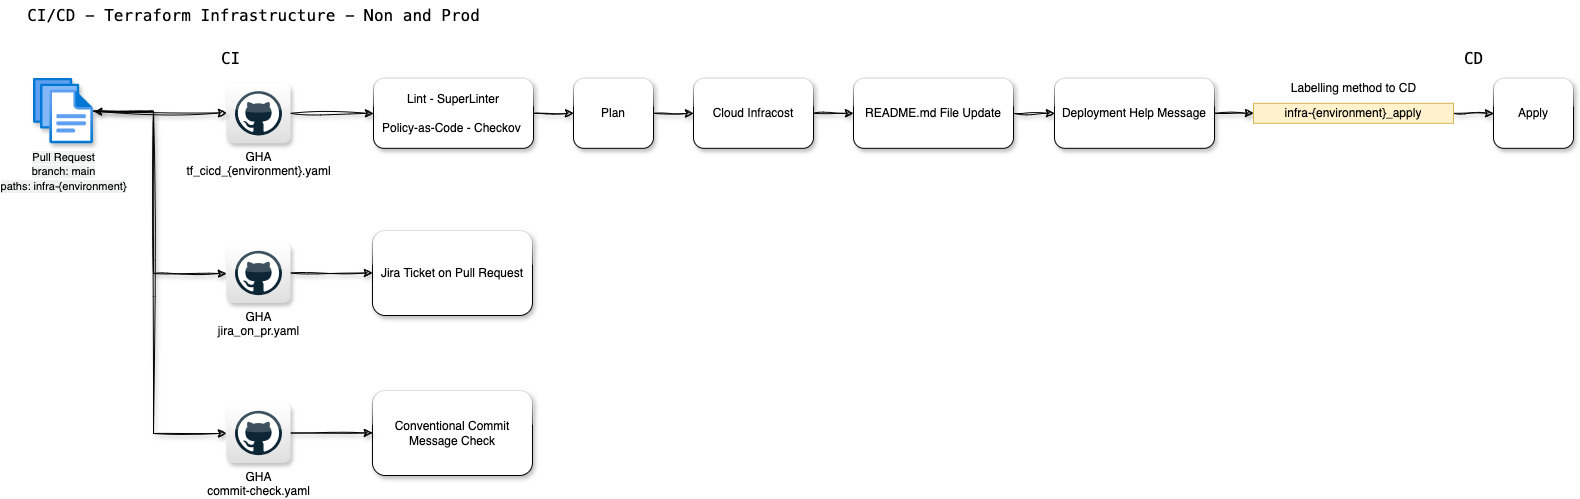

The diagram above was exported from draw.io. Its source (the exported page's mxGraphModel, read from the mxfile embedded in the PNG):
<mxGraphModel dx="1551" dy="800" grid="1" gridSize="10" guides="1" tooltips="1" connect="1" arrows="1" fold="1" page="1" pageScale="1" pageWidth="827" pageHeight="1169" math="0" shadow="0">
  <root>
    <mxCell id="0" />
    <mxCell id="1" parent="0" />
    <mxCell id="3PkbmrK094pr91opABPB-93" style="rounded=0;orthogonalLoop=1;jettySize=auto;html=1;entryX=0;entryY=0.5;entryDx=0;entryDy=0;shadow=1;sketch=1;curveFitting=1;jiggle=2;" parent="1" source="3PkbmrK094pr91opABPB-4" target="3PkbmrK094pr91opABPB-92" edge="1">
      <mxGeometry relative="1" as="geometry" />
    </mxCell>
    <mxCell id="3PkbmrK094pr91opABPB-4" value="Lint - SuperLinter&lt;div&gt;&lt;br&gt;&lt;/div&gt;&lt;div&gt;Policy-as-Code - Checkov&amp;nbsp;&lt;/div&gt;" style="rounded=1;whiteSpace=wrap;html=1;shadow=1;glass=1;" parent="1" vertex="1">
      <mxGeometry x="400" y="807.82" width="160" height="70" as="geometry" />
    </mxCell>
    <mxCell id="3PkbmrK094pr91opABPB-86" value="&lt;span style=&quot;font-family: &amp;quot;MesloLGS NF&amp;quot;, Monaco, &amp;quot;Courier New&amp;quot;, monospace, Menlo, Monaco, &amp;quot;Courier New&amp;quot;, monospace; font-size: 16px;&quot;&gt;CI/CD - Terraform Infrastructure - Non and Prod&lt;/span&gt;" style="text;html=1;align=center;verticalAlign=middle;resizable=0;points=[];autosize=1;strokeColor=none;fillColor=none;" parent="1" vertex="1">
      <mxGeometry x="40" y="730" width="480" height="30" as="geometry" />
    </mxCell>
    <mxCell id="3PkbmrK094pr91opABPB-90" style="rounded=0;orthogonalLoop=1;jettySize=auto;html=1;entryX=0;entryY=0.5;entryDx=0;entryDy=0;sketch=1;curveFitting=1;jiggle=2;shadow=1;" parent="1" source="3PkbmrK094pr91opABPB-87" target="3PkbmrK094pr91opABPB-4" edge="1">
      <mxGeometry relative="1" as="geometry" />
    </mxCell>
    <mxCell id="3PkbmrK094pr91opABPB-87" value="GHA&lt;br&gt;tf_cicd_{environment}.yaml" style="dashed=0;outlineConnect=0;html=1;align=center;labelPosition=center;verticalLabelPosition=bottom;verticalAlign=top;shape=mxgraph.webicons.github;gradientColor=#DFDEDE;aspect=fixed;shadow=1;" parent="1" vertex="1">
      <mxGeometry x="252.97" y="812.8199999999999" width="64.06" height="60" as="geometry" />
    </mxCell>
    <mxCell id="3PkbmrK094pr91opABPB-89" style="rounded=0;orthogonalLoop=1;jettySize=auto;html=1;startArrow=classic;startFill=1;sketch=1;curveFitting=1;jiggle=2;shadow=1;" parent="1" source="3PkbmrK094pr91opABPB-88" target="3PkbmrK094pr91opABPB-87" edge="1">
      <mxGeometry relative="1" as="geometry" />
    </mxCell>
    <mxCell id="BvMCWaTnpbiaOZuSAGn3-11" style="edgeStyle=orthogonalEdgeStyle;rounded=0;orthogonalLoop=1;jettySize=auto;html=1;sketch=1;curveFitting=1;jiggle=2;shadow=1;" edge="1" parent="1" source="3PkbmrK094pr91opABPB-88" target="BvMCWaTnpbiaOZuSAGn3-3">
      <mxGeometry relative="1" as="geometry">
        <Array as="points">
          <mxPoint x="180" y="841" />
          <mxPoint x="180" y="1003" />
        </Array>
      </mxGeometry>
    </mxCell>
    <mxCell id="BvMCWaTnpbiaOZuSAGn3-12" style="edgeStyle=orthogonalEdgeStyle;rounded=0;orthogonalLoop=1;jettySize=auto;html=1;sketch=1;curveFitting=1;jiggle=2;shadow=1;" edge="1" parent="1" source="3PkbmrK094pr91opABPB-88" target="BvMCWaTnpbiaOZuSAGn3-6">
      <mxGeometry relative="1" as="geometry">
        <Array as="points">
          <mxPoint x="180" y="841" />
          <mxPoint x="180" y="1163" />
        </Array>
      </mxGeometry>
    </mxCell>
    <mxCell id="3PkbmrK094pr91opABPB-88" value="&lt;div style=&quot;&quot;&gt;&lt;span style=&quot;font-size: 11px; background-color: rgb(240, 242, 242);&quot;&gt;Pull Request&lt;br&gt;branch: main&lt;/span&gt;&lt;/div&gt;&lt;div style=&quot;&quot;&gt;&lt;span style=&quot;font-size: 11px; background-color: rgb(240, 242, 242);&quot;&gt;paths: infra-{environment}&lt;/span&gt;&lt;/div&gt;" style="image;aspect=fixed;html=1;points=[];align=center;fontSize=12;image=img/lib/azure2/general/Files.svg;shadow=1;" parent="1" vertex="1">
      <mxGeometry x="60" y="807.82" width="60" height="65.63" as="geometry" />
    </mxCell>
    <mxCell id="3PkbmrK094pr91opABPB-91" value="&lt;span style=&quot;font-family: &amp;quot;MesloLGS NF&amp;quot;, Monaco, &amp;quot;Courier New&amp;quot;, monospace, Menlo, Monaco, &amp;quot;Courier New&amp;quot;, monospace; font-size: 16px;&quot;&gt;CI&lt;/span&gt;" style="text;html=1;align=center;verticalAlign=middle;resizable=0;points=[];autosize=1;strokeColor=none;fillColor=none;" parent="1" vertex="1">
      <mxGeometry x="237.03" y="772.8199999999999" width="40" height="30" as="geometry" />
    </mxCell>
    <mxCell id="3PkbmrK094pr91opABPB-97" value="" style="rounded=0;orthogonalLoop=1;jettySize=auto;html=1;shadow=1;sketch=1;curveFitting=1;jiggle=2;" parent="1" source="3PkbmrK094pr91opABPB-92" target="3PkbmrK094pr91opABPB-94" edge="1">
      <mxGeometry relative="1" as="geometry" />
    </mxCell>
    <mxCell id="3PkbmrK094pr91opABPB-92" value="Plan" style="rounded=1;whiteSpace=wrap;html=1;shadow=1;glass=1;" parent="1" vertex="1">
      <mxGeometry x="600" y="807.82" width="80" height="70" as="geometry" />
    </mxCell>
    <mxCell id="3PkbmrK094pr91opABPB-98" value="" style="rounded=0;orthogonalLoop=1;jettySize=auto;html=1;sketch=1;curveFitting=1;jiggle=2;shadow=1;" parent="1" source="3PkbmrK094pr91opABPB-94" target="3PkbmrK094pr91opABPB-95" edge="1">
      <mxGeometry relative="1" as="geometry" />
    </mxCell>
    <mxCell id="3PkbmrK094pr91opABPB-94" value="Cloud Infracost" style="rounded=1;whiteSpace=wrap;html=1;shadow=1;glass=1;" parent="1" vertex="1">
      <mxGeometry x="720" y="807.82" width="120" height="70" as="geometry" />
    </mxCell>
    <mxCell id="3PkbmrK094pr91opABPB-99" value="" style="rounded=0;orthogonalLoop=1;jettySize=auto;html=1;sketch=1;curveFitting=1;jiggle=2;shadow=1;" parent="1" source="3PkbmrK094pr91opABPB-95" target="3PkbmrK094pr91opABPB-96" edge="1">
      <mxGeometry relative="1" as="geometry" />
    </mxCell>
    <mxCell id="3PkbmrK094pr91opABPB-95" value="README.md File Update" style="rounded=1;whiteSpace=wrap;html=1;shadow=1;glass=1;" parent="1" vertex="1">
      <mxGeometry x="880" y="807.82" width="160" height="70" as="geometry" />
    </mxCell>
    <mxCell id="BvMCWaTnpbiaOZuSAGn3-9" style="rounded=0;orthogonalLoop=1;jettySize=auto;html=1;entryX=0;entryY=0.5;entryDx=0;entryDy=0;sketch=1;curveFitting=1;jiggle=2;shadow=1;" edge="1" parent="1" source="3PkbmrK094pr91opABPB-96" target="3PkbmrK094pr91opABPB-102">
      <mxGeometry relative="1" as="geometry" />
    </mxCell>
    <mxCell id="3PkbmrK094pr91opABPB-96" value="Deployment Help Message" style="rounded=1;whiteSpace=wrap;html=1;shadow=1;glass=1;" parent="1" vertex="1">
      <mxGeometry x="1081" y="807.82" width="160" height="70" as="geometry" />
    </mxCell>
    <mxCell id="3PkbmrK094pr91opABPB-100" value="&lt;span style=&quot;font-family: &amp;quot;MesloLGS NF&amp;quot;, Monaco, &amp;quot;Courier New&amp;quot;, monospace, Menlo, Monaco, &amp;quot;Courier New&amp;quot;, monospace; font-size: 16px;&quot;&gt;CD&lt;/span&gt;" style="text;html=1;align=center;verticalAlign=middle;resizable=0;points=[];autosize=1;strokeColor=none;fillColor=none;" parent="1" vertex="1">
      <mxGeometry x="1480" y="772.82" width="40" height="30" as="geometry" />
    </mxCell>
    <mxCell id="BvMCWaTnpbiaOZuSAGn3-10" style="rounded=0;orthogonalLoop=1;jettySize=auto;html=1;entryX=0;entryY=0.5;entryDx=0;entryDy=0;sketch=1;curveFitting=1;jiggle=2;shadow=1;" edge="1" parent="1" source="3PkbmrK094pr91opABPB-102" target="3PkbmrK094pr91opABPB-104">
      <mxGeometry relative="1" as="geometry" />
    </mxCell>
    <mxCell id="3PkbmrK094pr91opABPB-102" value="infra-&lt;span style=&quot;text-wrap: nowrap;&quot;&gt;{environment}&lt;/span&gt;_apply" style="text;html=1;strokeColor=#d6b656;fillColor=#fff2cc;align=center;verticalAlign=middle;whiteSpace=wrap;overflow=hidden;" parent="1" vertex="1">
      <mxGeometry x="1280" y="832.82" width="200" height="20" as="geometry" />
    </mxCell>
    <mxCell id="3PkbmrK094pr91opABPB-103" value="Labelling method to CD" style="text;html=1;align=center;verticalAlign=middle;resizable=0;points=[];autosize=1;strokeColor=none;fillColor=none;" parent="1" vertex="1">
      <mxGeometry x="1305" y="802.82" width="150" height="30" as="geometry" />
    </mxCell>
    <mxCell id="3PkbmrK094pr91opABPB-104" value="Apply" style="rounded=1;whiteSpace=wrap;html=1;shadow=1;glass=1;" parent="1" vertex="1">
      <mxGeometry x="1520" y="807.8199999999999" width="80" height="70" as="geometry" />
    </mxCell>
    <mxCell id="BvMCWaTnpbiaOZuSAGn3-1" value="Jira Ticket on Pull Request" style="rounded=1;whiteSpace=wrap;html=1;shadow=1;glass=1;" vertex="1" parent="1">
      <mxGeometry x="398.97" y="960" width="160" height="85" as="geometry" />
    </mxCell>
    <mxCell id="BvMCWaTnpbiaOZuSAGn3-2" style="rounded=0;orthogonalLoop=1;jettySize=auto;html=1;entryX=0;entryY=0.5;entryDx=0;entryDy=0;sketch=1;curveFitting=1;jiggle=2;shadow=1;" edge="1" parent="1" source="BvMCWaTnpbiaOZuSAGn3-3" target="BvMCWaTnpbiaOZuSAGn3-1">
      <mxGeometry relative="1" as="geometry" />
    </mxCell>
    <mxCell id="BvMCWaTnpbiaOZuSAGn3-3" value="GHA&lt;br&gt;jira_on_pr.yaml" style="dashed=0;outlineConnect=0;html=1;align=center;labelPosition=center;verticalLabelPosition=bottom;verticalAlign=top;shape=mxgraph.webicons.github;gradientColor=#DFDEDE;aspect=fixed;shadow=1;" vertex="1" parent="1">
      <mxGeometry x="252.97" y="972.5" width="64.06" height="60" as="geometry" />
    </mxCell>
    <mxCell id="BvMCWaTnpbiaOZuSAGn3-4" value="Conventional Commit Message Check" style="rounded=1;whiteSpace=wrap;html=1;shadow=1;glass=1;" vertex="1" parent="1">
      <mxGeometry x="398.97" y="1120" width="160" height="85" as="geometry" />
    </mxCell>
    <mxCell id="BvMCWaTnpbiaOZuSAGn3-5" style="rounded=0;orthogonalLoop=1;jettySize=auto;html=1;entryX=0;entryY=0.5;entryDx=0;entryDy=0;sketch=1;curveFitting=1;jiggle=2;shadow=1;" edge="1" parent="1" source="BvMCWaTnpbiaOZuSAGn3-6" target="BvMCWaTnpbiaOZuSAGn3-4">
      <mxGeometry relative="1" as="geometry" />
    </mxCell>
    <mxCell id="BvMCWaTnpbiaOZuSAGn3-6" value="GHA&lt;br&gt;commit-check.yaml" style="dashed=0;outlineConnect=0;html=1;align=center;labelPosition=center;verticalLabelPosition=bottom;verticalAlign=top;shape=mxgraph.webicons.github;gradientColor=#DFDEDE;aspect=fixed;shadow=1;" vertex="1" parent="1">
      <mxGeometry x="252.97" y="1132.5" width="64.06" height="60" as="geometry" />
    </mxCell>
  </root>
</mxGraphModel>